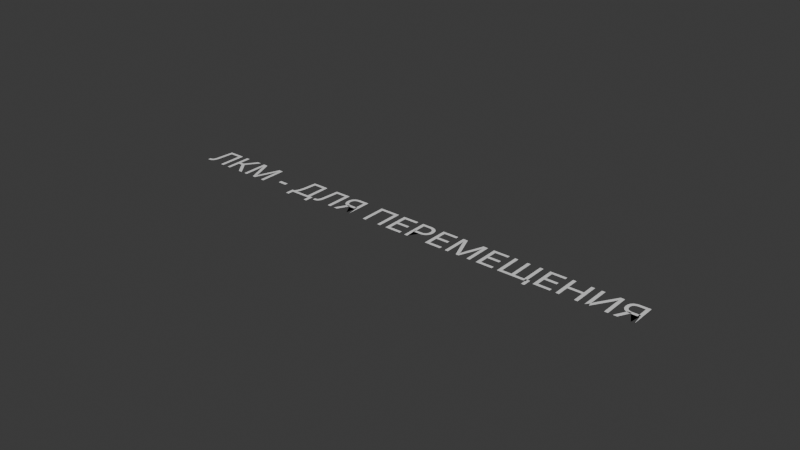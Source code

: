 # Source: lmb.blend  (saved by Blender 4.0.36; exported with 4.5.12 LTS)
import bpy
from mathutils import Matrix  # noqa: F401  (used for matrix-valued properties, if any)

bpy.ops.wm.read_factory_settings(use_empty=True)
scene = bpy.context.scene
scene.name = 'Scene'

# ---- collections
col_collection = bpy.data.collections.new('Collection'); scene.collection.children.link(col_collection)

# ---- world
world_world = bpy.data.worlds.new('World'); scene.world = world_world
world_world.use_nodes = True; world_world.node_tree.nodes.clear()
_N = world_world.node_tree.nodes; _L = world_world.node_tree.links
n0 = _N.new('ShaderNodeOutputWorld'); n0.name = 'World Output'; n0.location = (300, 300)
n1 = _N.new('ShaderNodeBackground'); n1.name = 'Background'; n1.location = (10, 300)
n1.inputs[0].default_value = (0.05088, 0.05088, 0.05088, 1.0)
_L.new(n1.outputs[0], n0.inputs[0])
n0.is_active_output = True
world_world.color = (0.05088, 0.05088, 0.05088)
world_world.use_sun_shadow = False
world_world.sun_shadow_jitter_overblur = 0.0

# ---- curves / text
txt_text = bpy.data.curves.new('Text', 'FONT')
txt_text.dimensions = '2D'
txt_text.body = 'ЛКМ - ДЛЯ ПЕРЕМЕЩЕНИЯ'
txt_text.align_x = 'CENTER'

# ---- objects
ob_text = bpy.data.objects.new('Text', txt_text)

# ---- transforms, parenting, visibility, modifiers, constraints
ob_text.location = (0.0, 0.0, 0.0)

# ---- collection membership
col_collection.objects.link(ob_text)

# ---- scene / render settings (as saved in the file)
scene.frame_start = 1; scene.frame_end = 250; scene.frame_set(1)
scene.render.engine = 'BLENDER_EEVEE_NEXT'
scene.cycles.sampling_pattern = 'TABULATED_SOBOL'
bpy.context.view_layer.update()

# ---- added for rendering (the .blend has no active camera and no usable light): camera, sun
cam_auto = bpy.data.cameras.new('AutoCamera')
cam_auto.lens = 50.0
cam_auto.sensor_width = 36.0
cam_auto.clip_end = 1000.0
ob_auto_camera = bpy.data.objects.new('AutoCamera', cam_auto)
scene.collection.objects.link(ob_auto_camera)
ob_auto_camera.location = (15.4838, -18.2906, 12.4071)
ob_auto_camera.rotation_euler = (1.09748, -7.21219e-08, 0.694738)
scene.camera = ob_auto_camera
light_auto_sun = bpy.data.lights.new('AutoSun', 'SUN')
light_auto_sun.energy = 3.0
light_auto_sun.angle = 0.0523599
ob_auto_sun = bpy.data.objects.new('AutoSun', light_auto_sun)
scene.collection.objects.link(ob_auto_sun)
ob_auto_sun.rotation_euler = (0.872665, 0.174533, 0.523599)
bpy.context.view_layer.update()
